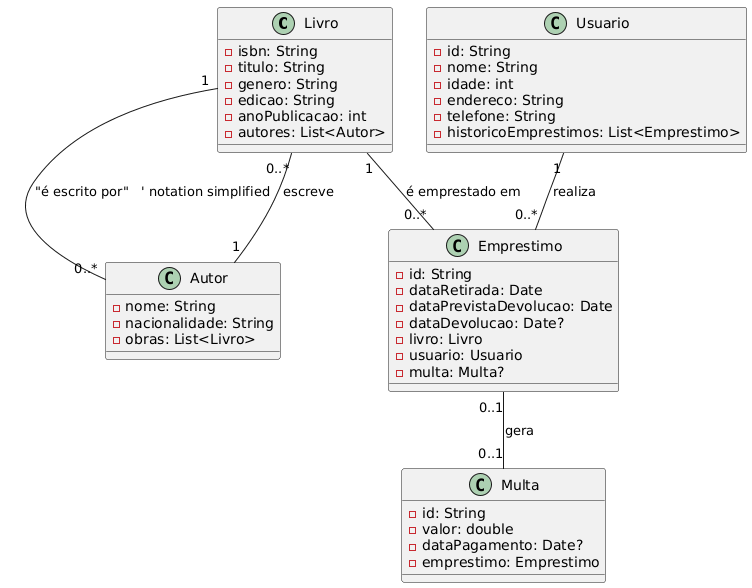

The diagram above was rendered by PlantUML. Its source (embedded in the PNG):
@startuml
' Diagrama de classes - versão simples (apenas atributos)
class Livro {
  - isbn: String
  - titulo: String
  - genero: String
  - edicao: String
  - anoPublicacao: int
  - autores: List<Autor>
}

class Autor {
  - nome: String
  - nacionalidade: String
  - obras: List<Livro>
}

class Usuario {
  - id: String
  - nome: String
  - idade: int
  - endereco: String
  - telefone: String
  - historicoEmprestimos: List<Emprestimo>
}

class Emprestimo {
  - id: String
  - dataRetirada: Date
  - dataPrevistaDevolucao: Date
  - dataDevolucao: Date?
  - livro: Livro
  - usuario: Usuario
  - multa: Multa?
}

class Multa {
  - id: String
  - valor: double
  - dataPagamento: Date?
  - emprestimo: Emprestimo
}

' Relacionamentos
Livro "1" -- "0..*" Emprestimo : "é emprestado em"
Usuario "1" -- "0..*" Emprestimo : "realiza"
Livro "1" -- "0..*" Autor : "é escrito por"   ' notation simplified
Autor "1" -- "0..*" Livro : "escreve"
Emprestimo "0..1" -- "0..1" Multa : "gera"
@enduml